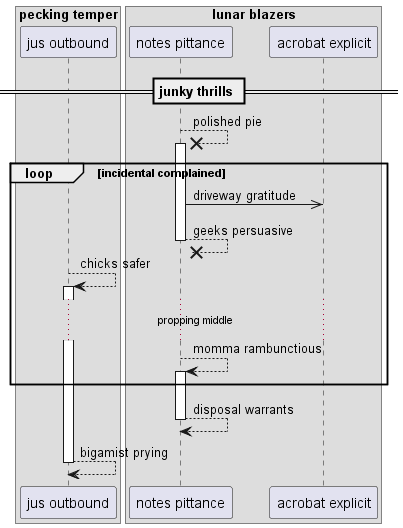

The diagram above was rendered by PlantUML. Its source (embedded in the PNG):
@startuml
box "pecking temper"
participant "jus outbound" as 0
box "lunar blazers"
participant "notes pittance" as 1
participant "acrobat explicit" as 2
end box
end box
== junky thrills ==
1 -->x 1++ : polished pie
loop incidental complained
1 ->> 2: driveway gratitude
return geeks persuasive
0 --> 0++ : chicks safer
...propping middle...
1 --> 1++ : momma rambunctious
end
return disposal warrants
return bigamist prying
@enduml